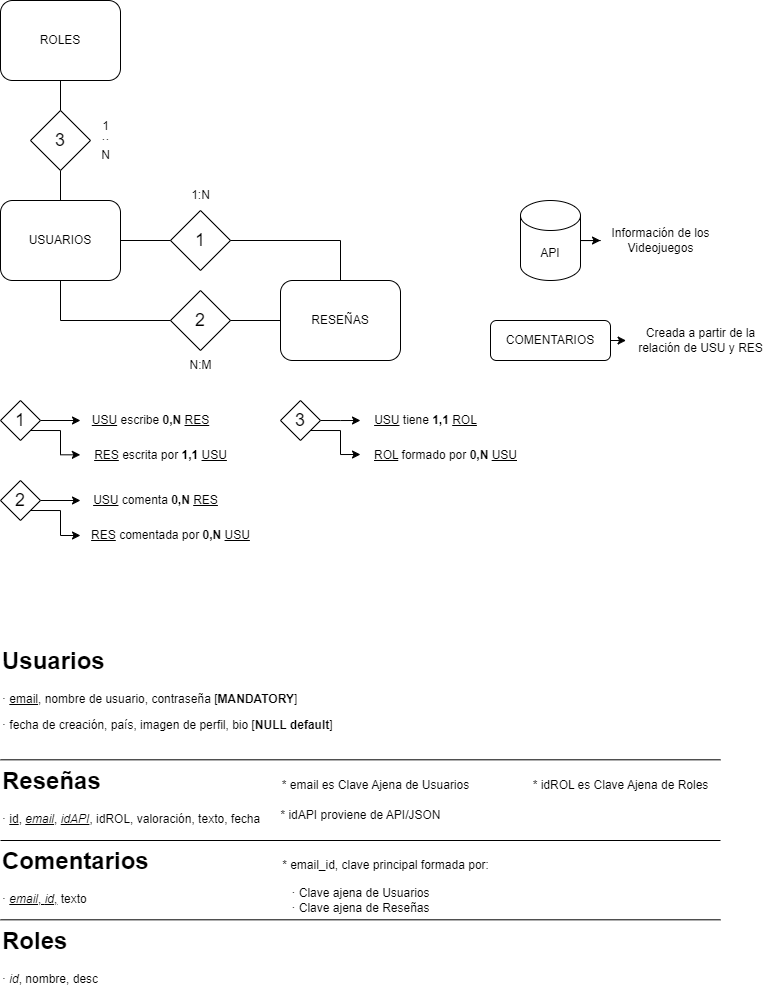

The diagram above was exported from draw.io. Its source (the exported page's mxGraphModel, read from the mxfile embedded in the PNG):
<mxGraphModel dx="1154" dy="1707" grid="1" gridSize="10" guides="1" tooltips="1" connect="1" arrows="1" fold="1" page="1" pageScale="1" pageWidth="827" pageHeight="1169" math="0" shadow="0">
  <root>
    <mxCell id="0" />
    <mxCell id="1" parent="0" />
    <mxCell id="sMI1j9hA1yNKQKwS0Ikx-1" value="USUARIOS" style="rounded=1;whiteSpace=wrap;html=1;" parent="1" vertex="1">
      <mxGeometry x="40" y="40" width="120" height="80" as="geometry" />
    </mxCell>
    <mxCell id="sMI1j9hA1yNKQKwS0Ikx-2" value="RESEÑAS" style="rounded=1;whiteSpace=wrap;html=1;" parent="1" vertex="1">
      <mxGeometry x="320" y="120" width="120" height="80" as="geometry" />
    </mxCell>
    <mxCell id="sMI1j9hA1yNKQKwS0Ikx-3" value="&lt;font style=&quot;font-size: 18px;&quot;&gt;1&lt;/font&gt;" style="rhombus;whiteSpace=wrap;html=1;" parent="1" vertex="1">
      <mxGeometry x="210" y="50" width="60" height="60" as="geometry" />
    </mxCell>
    <mxCell id="sMI1j9hA1yNKQKwS0Ikx-4" value="&lt;font style=&quot;font-size: 18px;&quot;&gt;2&lt;/font&gt;" style="rhombus;whiteSpace=wrap;html=1;" parent="1" vertex="1">
      <mxGeometry x="210" y="130" width="60" height="60" as="geometry" />
    </mxCell>
    <mxCell id="sMI1j9hA1yNKQKwS0Ikx-5" value="" style="endArrow=none;html=1;rounded=0;entryX=0;entryY=0.5;entryDx=0;entryDy=0;exitX=1;exitY=0.5;exitDx=0;exitDy=0;" parent="1" source="sMI1j9hA1yNKQKwS0Ikx-1" target="sMI1j9hA1yNKQKwS0Ikx-3" edge="1">
      <mxGeometry width="50" height="50" relative="1" as="geometry">
        <mxPoint x="160" y="120" as="sourcePoint" />
        <mxPoint x="210" y="70" as="targetPoint" />
      </mxGeometry>
    </mxCell>
    <mxCell id="sMI1j9hA1yNKQKwS0Ikx-6" value="" style="endArrow=none;html=1;rounded=0;entryX=0;entryY=0.5;entryDx=0;entryDy=0;exitX=1;exitY=0.5;exitDx=0;exitDy=0;" parent="1" source="sMI1j9hA1yNKQKwS0Ikx-4" target="sMI1j9hA1yNKQKwS0Ikx-2" edge="1">
      <mxGeometry width="50" height="50" relative="1" as="geometry">
        <mxPoint x="260" y="150" as="sourcePoint" />
        <mxPoint x="310" y="150" as="targetPoint" />
      </mxGeometry>
    </mxCell>
    <mxCell id="sMI1j9hA1yNKQKwS0Ikx-7" value="" style="endArrow=none;html=1;rounded=0;entryX=0;entryY=0.5;entryDx=0;entryDy=0;" parent="1" target="sMI1j9hA1yNKQKwS0Ikx-4" edge="1">
      <mxGeometry width="50" height="50" relative="1" as="geometry">
        <mxPoint x="100" y="160" as="sourcePoint" />
        <mxPoint x="180" y="140" as="targetPoint" />
      </mxGeometry>
    </mxCell>
    <mxCell id="sMI1j9hA1yNKQKwS0Ikx-8" value="" style="endArrow=none;html=1;rounded=0;entryX=0.5;entryY=1;entryDx=0;entryDy=0;" parent="1" target="sMI1j9hA1yNKQKwS0Ikx-1" edge="1">
      <mxGeometry width="50" height="50" relative="1" as="geometry">
        <mxPoint x="100" y="160" as="sourcePoint" />
        <mxPoint x="110" y="150" as="targetPoint" />
      </mxGeometry>
    </mxCell>
    <mxCell id="sMI1j9hA1yNKQKwS0Ikx-9" value="" style="endArrow=none;html=1;rounded=0;" parent="1" edge="1">
      <mxGeometry width="50" height="50" relative="1" as="geometry">
        <mxPoint x="270" y="80" as="sourcePoint" />
        <mxPoint x="380" y="80" as="targetPoint" />
      </mxGeometry>
    </mxCell>
    <mxCell id="sMI1j9hA1yNKQKwS0Ikx-10" value="" style="endArrow=none;html=1;rounded=0;" parent="1" edge="1">
      <mxGeometry width="50" height="50" relative="1" as="geometry">
        <mxPoint x="380" y="120" as="sourcePoint" />
        <mxPoint x="380" y="80" as="targetPoint" />
      </mxGeometry>
    </mxCell>
    <mxCell id="sMI1j9hA1yNKQKwS0Ikx-11" value="1:N" style="text;html=1;align=center;verticalAlign=middle;resizable=0;points=[];autosize=1;strokeColor=none;fillColor=none;" parent="1" vertex="1">
      <mxGeometry x="220" y="20" width="40" height="30" as="geometry" />
    </mxCell>
    <mxCell id="sMI1j9hA1yNKQKwS0Ikx-12" value="N:M" style="text;html=1;align=center;verticalAlign=middle;resizable=0;points=[];autosize=1;strokeColor=none;fillColor=none;" parent="1" vertex="1">
      <mxGeometry x="215" y="190" width="50" height="30" as="geometry" />
    </mxCell>
    <mxCell id="sMI1j9hA1yNKQKwS0Ikx-23" style="edgeStyle=orthogonalEdgeStyle;rounded=0;orthogonalLoop=1;jettySize=auto;html=1;exitX=1;exitY=0.5;exitDx=0;exitDy=0;" parent="1" source="sMI1j9hA1yNKQKwS0Ikx-15" target="sMI1j9hA1yNKQKwS0Ikx-19" edge="1">
      <mxGeometry relative="1" as="geometry" />
    </mxCell>
    <mxCell id="sMI1j9hA1yNKQKwS0Ikx-15" value="&lt;font style=&quot;font-size: 18px;&quot;&gt;1&lt;/font&gt;" style="rhombus;whiteSpace=wrap;html=1;" parent="1" vertex="1">
      <mxGeometry x="40" y="240" width="40" height="40" as="geometry" />
    </mxCell>
    <mxCell id="sMI1j9hA1yNKQKwS0Ikx-25" style="edgeStyle=orthogonalEdgeStyle;rounded=0;orthogonalLoop=1;jettySize=auto;html=1;exitX=1;exitY=0.5;exitDx=0;exitDy=0;" parent="1" source="sMI1j9hA1yNKQKwS0Ikx-16" target="sMI1j9hA1yNKQKwS0Ikx-21" edge="1">
      <mxGeometry relative="1" as="geometry" />
    </mxCell>
    <mxCell id="sMI1j9hA1yNKQKwS0Ikx-26" style="edgeStyle=orthogonalEdgeStyle;rounded=0;orthogonalLoop=1;jettySize=auto;html=1;exitX=1;exitY=1;exitDx=0;exitDy=0;" parent="1" source="sMI1j9hA1yNKQKwS0Ikx-16" target="sMI1j9hA1yNKQKwS0Ikx-22" edge="1">
      <mxGeometry relative="1" as="geometry" />
    </mxCell>
    <mxCell id="sMI1j9hA1yNKQKwS0Ikx-16" value="&lt;font style=&quot;font-size: 18px;&quot;&gt;2&lt;/font&gt;" style="rhombus;whiteSpace=wrap;html=1;" parent="1" vertex="1">
      <mxGeometry x="40" y="320" width="40" height="40" as="geometry" />
    </mxCell>
    <mxCell id="sMI1j9hA1yNKQKwS0Ikx-19" value="&lt;u&gt;USU&lt;/u&gt;&amp;nbsp;escribe &lt;b&gt;0,N&lt;/b&gt; &lt;u&gt;RES&lt;/u&gt;" style="text;html=1;align=center;verticalAlign=middle;resizable=0;points=[];autosize=1;strokeColor=none;fillColor=none;" parent="1" vertex="1">
      <mxGeometry x="120" y="245" width="140" height="30" as="geometry" />
    </mxCell>
    <mxCell id="sMI1j9hA1yNKQKwS0Ikx-20" value="&lt;u&gt;RES&lt;/u&gt; escrita por &lt;b&gt;1,1&lt;/b&gt; &lt;u&gt;USU&lt;/u&gt;" style="text;html=1;align=center;verticalAlign=middle;resizable=0;points=[];autosize=1;strokeColor=none;fillColor=none;" parent="1" vertex="1">
      <mxGeometry x="120" y="280" width="160" height="30" as="geometry" />
    </mxCell>
    <mxCell id="sMI1j9hA1yNKQKwS0Ikx-21" value="&lt;u&gt;USU&lt;/u&gt;&amp;nbsp;comenta &lt;b&gt;0,N&lt;/b&gt; &lt;u&gt;RES&lt;/u&gt;" style="text;html=1;align=center;verticalAlign=middle;resizable=0;points=[];autosize=1;strokeColor=none;fillColor=none;" parent="1" vertex="1">
      <mxGeometry x="120" y="325" width="150" height="30" as="geometry" />
    </mxCell>
    <mxCell id="sMI1j9hA1yNKQKwS0Ikx-22" value="&lt;u&gt;RES&lt;/u&gt; comentada por &lt;b&gt;0,N&lt;/b&gt;&lt;span style=&quot;background-color: initial;&quot;&gt;&amp;nbsp;&lt;/span&gt;&lt;u style=&quot;background-color: initial;&quot;&gt;USU&lt;/u&gt;" style="text;html=1;align=center;verticalAlign=middle;resizable=0;points=[];autosize=1;strokeColor=none;fillColor=none;" parent="1" vertex="1">
      <mxGeometry x="120" y="360" width="180" height="30" as="geometry" />
    </mxCell>
    <mxCell id="sMI1j9hA1yNKQKwS0Ikx-24" style="edgeStyle=orthogonalEdgeStyle;rounded=0;orthogonalLoop=1;jettySize=auto;html=1;exitX=1;exitY=1;exitDx=0;exitDy=0;entryX=-0.001;entryY=0.478;entryDx=0;entryDy=0;entryPerimeter=0;" parent="1" source="sMI1j9hA1yNKQKwS0Ikx-15" target="sMI1j9hA1yNKQKwS0Ikx-20" edge="1">
      <mxGeometry relative="1" as="geometry" />
    </mxCell>
    <mxCell id="sMI1j9hA1yNKQKwS0Ikx-52" style="edgeStyle=orthogonalEdgeStyle;rounded=0;orthogonalLoop=1;jettySize=auto;html=1;exitX=1;exitY=0.5;exitDx=0;exitDy=0;exitPerimeter=0;" parent="1" source="sMI1j9hA1yNKQKwS0Ikx-29" target="sMI1j9hA1yNKQKwS0Ikx-51" edge="1">
      <mxGeometry relative="1" as="geometry" />
    </mxCell>
    <mxCell id="sMI1j9hA1yNKQKwS0Ikx-29" value="API" style="shape=cylinder3;whiteSpace=wrap;html=1;boundedLbl=1;backgroundOutline=1;size=15;" parent="1" vertex="1">
      <mxGeometry x="560" y="40" width="60" height="80" as="geometry" />
    </mxCell>
    <mxCell id="sMI1j9hA1yNKQKwS0Ikx-39" value="&lt;h1 style=&quot;margin-top: 0px;&quot;&gt;Usuarios&lt;/h1&gt;&lt;p&gt;· &lt;u&gt;email&lt;/u&gt;, nombre de usuario, contraseña [&lt;b&gt;MANDATORY&lt;/b&gt;]&lt;/p&gt;&lt;p&gt;· fecha de creación, país, imagen de perfil, bio [&lt;b&gt;NULL default&lt;/b&gt;]&lt;/p&gt;" style="text;html=1;whiteSpace=wrap;overflow=hidden;rounded=0;" parent="1" vertex="1">
      <mxGeometry x="40" y="480" width="400" height="120" as="geometry" />
    </mxCell>
    <mxCell id="sMI1j9hA1yNKQKwS0Ikx-40" value="&lt;h1 style=&quot;margin-top: 0px;&quot;&gt;Reseñas&lt;/h1&gt;&lt;p&gt;· &lt;u&gt;id&lt;/u&gt;, &lt;i&gt;&lt;u&gt;email&lt;/u&gt;&lt;/i&gt;, &lt;i&gt;&lt;u&gt;idAPI&lt;/u&gt;&lt;/i&gt;, idROL, valoración, texto, fecha&lt;/p&gt;" style="text;html=1;whiteSpace=wrap;overflow=hidden;rounded=0;" parent="1" vertex="1">
      <mxGeometry x="40" y="600" width="280" height="80" as="geometry" />
    </mxCell>
    <mxCell id="sMI1j9hA1yNKQKwS0Ikx-41" value="&lt;h1 style=&quot;margin-top: 0px;&quot;&gt;Comentarios&lt;/h1&gt;&lt;p&gt;· &lt;u&gt;&lt;i&gt;email&lt;/i&gt;, &lt;i&gt;id&lt;/i&gt;,&lt;/u&gt; texto&lt;/p&gt;" style="text;html=1;whiteSpace=wrap;overflow=hidden;rounded=0;" parent="1" vertex="1">
      <mxGeometry x="40" y="680" width="240" height="80" as="geometry" />
    </mxCell>
    <mxCell id="sMI1j9hA1yNKQKwS0Ikx-42" value="* email es Clave Ajena de Usuarios" style="text;html=1;align=center;verticalAlign=middle;resizable=0;points=[];autosize=1;strokeColor=none;fillColor=none;" parent="1" vertex="1">
      <mxGeometry x="310" y="610" width="210" height="30" as="geometry" />
    </mxCell>
    <mxCell id="sMI1j9hA1yNKQKwS0Ikx-43" value="* idAPI proviene de API/JSON" style="text;html=1;align=center;verticalAlign=middle;resizable=0;points=[];autosize=1;strokeColor=none;fillColor=none;" parent="1" vertex="1">
      <mxGeometry x="310" y="640" width="180" height="30" as="geometry" />
    </mxCell>
    <mxCell id="sMI1j9hA1yNKQKwS0Ikx-44" value="* email_id, clave principal formada por:" style="text;html=1;align=center;verticalAlign=middle;resizable=0;points=[];autosize=1;strokeColor=none;fillColor=none;" parent="1" vertex="1">
      <mxGeometry x="310" y="690" width="230" height="30" as="geometry" />
    </mxCell>
    <mxCell id="sMI1j9hA1yNKQKwS0Ikx-46" value="· Clave ajena de Usuarios&lt;div&gt;· Clave ajena de Reseñas&lt;/div&gt;" style="text;html=1;align=center;verticalAlign=middle;resizable=0;points=[];autosize=1;strokeColor=none;fillColor=none;" parent="1" vertex="1">
      <mxGeometry x="320" y="720" width="160" height="40" as="geometry" />
    </mxCell>
    <mxCell id="sMI1j9hA1yNKQKwS0Ikx-51" value="Información de los&lt;div&gt;Videojuegos&lt;/div&gt;" style="text;html=1;align=center;verticalAlign=middle;resizable=0;points=[];autosize=1;strokeColor=none;fillColor=none;" parent="1" vertex="1">
      <mxGeometry x="640" y="60" width="120" height="40" as="geometry" />
    </mxCell>
    <mxCell id="sMI1j9hA1yNKQKwS0Ikx-53" value="COMENTARIOS" style="rounded=1;whiteSpace=wrap;html=1;" parent="1" vertex="1">
      <mxGeometry x="530" y="160" width="120" height="40" as="geometry" />
    </mxCell>
    <mxCell id="sMI1j9hA1yNKQKwS0Ikx-55" value="Creada a partir de la&lt;div&gt;relación de USU y RES&lt;/div&gt;" style="text;html=1;align=center;verticalAlign=middle;resizable=0;points=[];autosize=1;strokeColor=none;fillColor=none;" parent="1" vertex="1">
      <mxGeometry x="665" y="160" width="150" height="40" as="geometry" />
    </mxCell>
    <mxCell id="sMI1j9hA1yNKQKwS0Ikx-57" style="edgeStyle=orthogonalEdgeStyle;rounded=0;orthogonalLoop=1;jettySize=auto;html=1;exitX=1;exitY=0.5;exitDx=0;exitDy=0;entryX=0.004;entryY=0.503;entryDx=0;entryDy=0;entryPerimeter=0;" parent="1" source="sMI1j9hA1yNKQKwS0Ikx-53" target="sMI1j9hA1yNKQKwS0Ikx-55" edge="1">
      <mxGeometry relative="1" as="geometry" />
    </mxCell>
    <mxCell id="FjYHYEtHsL9KtyoTuYKA-1" value="ROLES" style="rounded=1;whiteSpace=wrap;html=1;" vertex="1" parent="1">
      <mxGeometry x="40" y="-160" width="120" height="80" as="geometry" />
    </mxCell>
    <mxCell id="FjYHYEtHsL9KtyoTuYKA-4" value="" style="endArrow=none;html=1;rounded=0;entryX=0.5;entryY=1;entryDx=0;entryDy=0;exitX=0.5;exitY=0;exitDx=0;exitDy=0;" edge="1" parent="1" source="sMI1j9hA1yNKQKwS0Ikx-1" target="FjYHYEtHsL9KtyoTuYKA-6">
      <mxGeometry width="50" height="50" relative="1" as="geometry">
        <mxPoint x="180" y="40" as="sourcePoint" />
        <mxPoint x="180" y="-40" as="targetPoint" />
      </mxGeometry>
    </mxCell>
    <mxCell id="FjYHYEtHsL9KtyoTuYKA-6" value="&lt;font style=&quot;font-size: 18px;&quot;&gt;3&lt;/font&gt;" style="rhombus;whiteSpace=wrap;html=1;" vertex="1" parent="1">
      <mxGeometry x="70" y="-50" width="60" height="60" as="geometry" />
    </mxCell>
    <mxCell id="FjYHYEtHsL9KtyoTuYKA-7" value="" style="endArrow=none;html=1;rounded=0;entryX=0.5;entryY=1;entryDx=0;entryDy=0;exitX=0.5;exitY=0;exitDx=0;exitDy=0;" edge="1" parent="1" source="FjYHYEtHsL9KtyoTuYKA-6" target="FjYHYEtHsL9KtyoTuYKA-1">
      <mxGeometry width="50" height="50" relative="1" as="geometry">
        <mxPoint x="90" y="-60" as="sourcePoint" />
        <mxPoint x="180" y="-50" as="targetPoint" />
      </mxGeometry>
    </mxCell>
    <mxCell id="FjYHYEtHsL9KtyoTuYKA-11" style="edgeStyle=orthogonalEdgeStyle;rounded=0;orthogonalLoop=1;jettySize=auto;html=1;exitX=1;exitY=0.5;exitDx=0;exitDy=0;" edge="1" parent="1" source="FjYHYEtHsL9KtyoTuYKA-12">
      <mxGeometry relative="1" as="geometry">
        <mxPoint x="400" y="260" as="targetPoint" />
      </mxGeometry>
    </mxCell>
    <mxCell id="FjYHYEtHsL9KtyoTuYKA-12" value="&lt;font style=&quot;font-size: 18px;&quot;&gt;3&lt;/font&gt;" style="rhombus;whiteSpace=wrap;html=1;" vertex="1" parent="1">
      <mxGeometry x="320" y="240" width="40" height="40" as="geometry" />
    </mxCell>
    <mxCell id="FjYHYEtHsL9KtyoTuYKA-13" style="edgeStyle=orthogonalEdgeStyle;rounded=0;orthogonalLoop=1;jettySize=auto;html=1;exitX=1;exitY=1;exitDx=0;exitDy=0;entryX=-0.001;entryY=0.478;entryDx=0;entryDy=0;entryPerimeter=0;" edge="1" parent="1" source="FjYHYEtHsL9KtyoTuYKA-12">
      <mxGeometry relative="1" as="geometry">
        <mxPoint x="400" y="294" as="targetPoint" />
        <Array as="points">
          <mxPoint x="380" y="270" />
          <mxPoint x="380" y="294" />
        </Array>
      </mxGeometry>
    </mxCell>
    <mxCell id="FjYHYEtHsL9KtyoTuYKA-14" value="&lt;u&gt;USU&lt;/u&gt; tiene &lt;b&gt;1,1&lt;/b&gt; &lt;u&gt;ROL&lt;/u&gt;" style="text;html=1;align=center;verticalAlign=middle;resizable=0;points=[];autosize=1;strokeColor=none;fillColor=none;" vertex="1" parent="1">
      <mxGeometry x="400" y="245" width="130" height="30" as="geometry" />
    </mxCell>
    <mxCell id="FjYHYEtHsL9KtyoTuYKA-15" value="&lt;u&gt;ROL&lt;/u&gt; formado por &lt;b&gt;0,N&lt;/b&gt; &lt;u&gt;USU&lt;/u&gt;" style="text;html=1;align=center;verticalAlign=middle;resizable=0;points=[];autosize=1;strokeColor=none;fillColor=none;" vertex="1" parent="1">
      <mxGeometry x="400" y="280" width="170" height="30" as="geometry" />
    </mxCell>
    <mxCell id="FjYHYEtHsL9KtyoTuYKA-21" value="1&lt;br&gt;··&lt;br&gt;N" style="text;html=1;align=center;verticalAlign=middle;resizable=0;points=[];autosize=1;strokeColor=none;fillColor=none;" vertex="1" parent="1">
      <mxGeometry x="130" y="-50" width="30" height="60" as="geometry" />
    </mxCell>
    <mxCell id="FjYHYEtHsL9KtyoTuYKA-22" value="&lt;h1 style=&quot;margin-top: 0px;&quot;&gt;Roles&lt;/h1&gt;&lt;p&gt;· &lt;i&gt;id&lt;/i&gt;, nombre, desc&lt;/p&gt;" style="text;html=1;whiteSpace=wrap;overflow=hidden;rounded=0;" vertex="1" parent="1">
      <mxGeometry x="40" y="760" width="240" height="80" as="geometry" />
    </mxCell>
    <mxCell id="FjYHYEtHsL9KtyoTuYKA-23" value="* idROL es Clave Ajena de Roles" style="text;html=1;align=center;verticalAlign=middle;resizable=0;points=[];autosize=1;strokeColor=none;fillColor=none;" vertex="1" parent="1">
      <mxGeometry x="560" y="610" width="200" height="30" as="geometry" />
    </mxCell>
    <mxCell id="FjYHYEtHsL9KtyoTuYKA-24" value="" style="endArrow=none;html=1;rounded=0;exitX=0;exitY=1;exitDx=0;exitDy=0;" edge="1" parent="1" source="sMI1j9hA1yNKQKwS0Ikx-40">
      <mxGeometry width="50" height="50" relative="1" as="geometry">
        <mxPoint x="320" y="840" as="sourcePoint" />
        <mxPoint x="760" y="680" as="targetPoint" />
      </mxGeometry>
    </mxCell>
    <mxCell id="FjYHYEtHsL9KtyoTuYKA-25" value="" style="endArrow=none;html=1;rounded=0;exitX=0;exitY=1;exitDx=0;exitDy=0;" edge="1" parent="1">
      <mxGeometry width="50" height="50" relative="1" as="geometry">
        <mxPoint x="40" y="759.31" as="sourcePoint" />
        <mxPoint x="760" y="759.31" as="targetPoint" />
      </mxGeometry>
    </mxCell>
    <mxCell id="FjYHYEtHsL9KtyoTuYKA-26" value="" style="endArrow=none;html=1;rounded=0;exitX=0;exitY=1;exitDx=0;exitDy=0;" edge="1" parent="1">
      <mxGeometry width="50" height="50" relative="1" as="geometry">
        <mxPoint x="40" y="599.31" as="sourcePoint" />
        <mxPoint x="760" y="599.31" as="targetPoint" />
      </mxGeometry>
    </mxCell>
  </root>
</mxGraphModel>